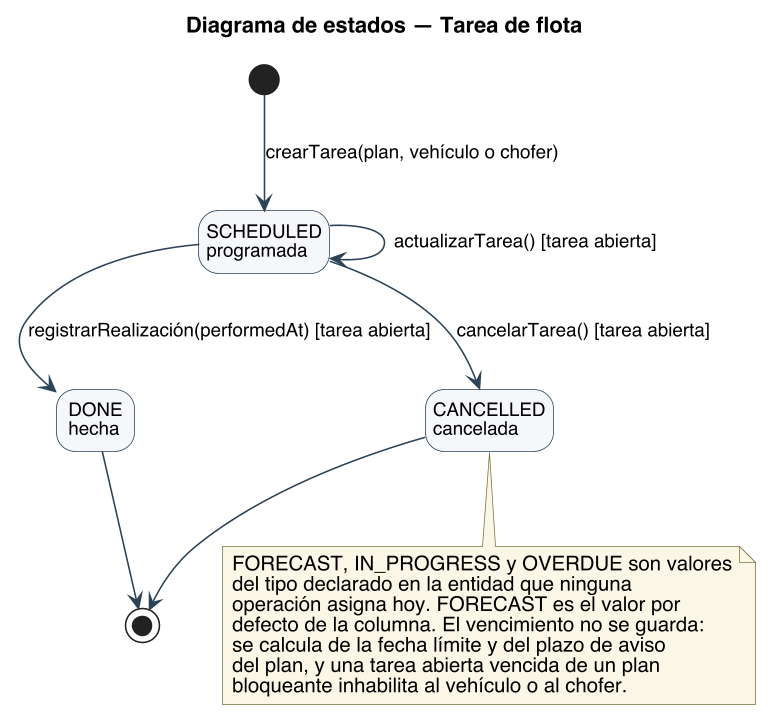

The diagram above was rendered by PlantUML. Its source (embedded in the PNG):
@startuml
title Diagrama de estados — Tarea de flota
skinparam backgroundColor #FFFFFF
skinparam shadowing false
skinparam defaultFontName Helvetica
skinparam defaultFontSize 13
skinparam dpi 150
skinparam ArrowColor #2C4257
skinparam state {
  BorderColor #2C4257
  BackgroundColor #F4F7FA
  StartColor #2C4257
  EndColor #2C4257
  AttributeFontSize 12
}
skinparam ArrowFontSize 12
skinparam NoteBackgroundColor #FBF7E6
skinparam NoteBorderColor #7A7340
hide empty description
state "SCHEDULED\nprogramada" as SCHEDULED
state "DONE\nhecha" as DONE
state "CANCELLED\ncancelada" as CANCELLED

[*] --> SCHEDULED : crearTarea(plan, vehículo o chofer)
SCHEDULED --> SCHEDULED : actualizarTarea() [tarea abierta]
SCHEDULED --> DONE : registrarRealización(performedAt) [tarea abierta]
SCHEDULED --> CANCELLED : cancelarTarea() [tarea abierta]
DONE --> [*]
CANCELLED --> [*]

note bottom of CANCELLED
  FORECAST, IN_PROGRESS y OVERDUE son valores
  del tipo declarado en la entidad que ninguna
  operación asigna hoy. FORECAST es el valor por
  defecto de la columna. El vencimiento no se guarda:
  se calcula de la fecha límite y del plazo de aviso
  del plan, y una tarea abierta vencida de un plan
  bloqueante inhabilita al vehículo o al chofer.
end note
@enduml